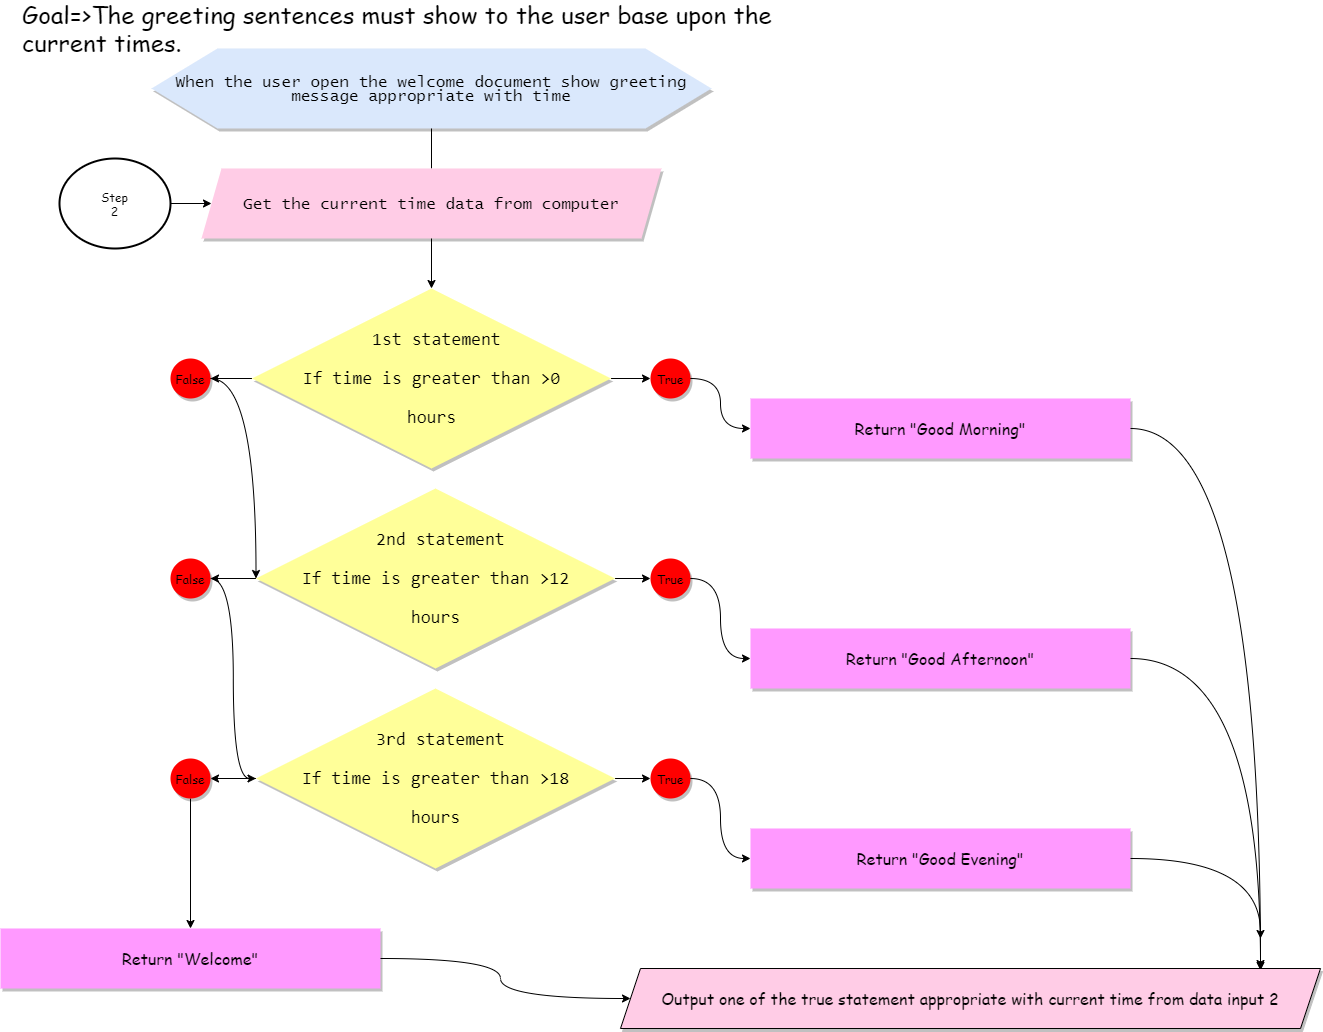

The diagram above was exported from draw.io. Its source (the exported page's mxGraphModel, read from the mxfile embedded in the PNG):
<mxGraphModel dx="766" dy="1596" grid="1" gridSize="10" guides="1" tooltips="1" connect="1" arrows="1" fold="1" page="1" pageScale="1" pageWidth="827" pageHeight="1169" math="0" shadow="0">
  <root>
    <mxCell id="0" />
    <mxCell id="1" parent="0" />
    <mxCell id="4i88JhAgFa2x3WQgWhoq-4" value="&lt;font face=&quot;Lucida Console&quot; size=&quot;3&quot;&gt;When the user open the welcome document show greeting message appropriate&amp;nbsp;with time&lt;/font&gt;" style="shape=hexagon;html=1;whiteSpace=wrap;perimeter=hexagonPerimeter;rounded=0;size=0.11785714285714285;fillColor=#dae8fc;strokeColor=none;fontFamily=Comic Sans MS;shadow=1;" vertex="1" parent="1">
      <mxGeometry x="251" y="-1120" width="560" height="80" as="geometry" />
    </mxCell>
    <mxCell id="4i88JhAgFa2x3WQgWhoq-71" style="edgeStyle=orthogonalEdgeStyle;curved=1;rounded=0;orthogonalLoop=1;jettySize=auto;html=1;fontFamily=Comic Sans MS;" edge="1" parent="1" source="4i88JhAgFa2x3WQgWhoq-7" target="4i88JhAgFa2x3WQgWhoq-10">
      <mxGeometry relative="1" as="geometry" />
    </mxCell>
    <mxCell id="4i88JhAgFa2x3WQgWhoq-7" value="Step&lt;br&gt;2" style="strokeWidth=2;html=1;shape=mxgraph.flowchart.start_2;whiteSpace=wrap;fontFamily=Comic Sans MS;" vertex="1" parent="1">
      <mxGeometry x="159" y="-1010" width="111" height="90" as="geometry" />
    </mxCell>
    <mxCell id="4i88JhAgFa2x3WQgWhoq-8" value="&lt;span style=&quot;font-size: 24px&quot;&gt;Goal=&amp;gt;The greeting sentences must show to the user base upon the current times.&lt;/span&gt;" style="text;html=1;strokeColor=none;fillColor=none;align=left;verticalAlign=middle;whiteSpace=wrap;rounded=0;fontFamily=Comic Sans MS;" vertex="1" parent="1">
      <mxGeometry x="120" y="-1150" width="830" height="20" as="geometry" />
    </mxCell>
    <mxCell id="4i88JhAgFa2x3WQgWhoq-9" value="" style="endArrow=none;html=1;fontFamily=Comic Sans MS;" edge="1" parent="1">
      <mxGeometry width="50" height="50" relative="1" as="geometry">
        <mxPoint x="531" y="-1000" as="sourcePoint" />
        <mxPoint x="531" y="-1040" as="targetPoint" />
      </mxGeometry>
    </mxCell>
    <mxCell id="4i88JhAgFa2x3WQgWhoq-10" value="&lt;font face=&quot;Lucida Console&quot; size=&quot;3&quot;&gt;Get the current time data from computer&lt;/font&gt;" style="shape=parallelogram;perimeter=parallelogramPerimeter;whiteSpace=wrap;html=1;fixedSize=1;fontFamily=Comic Sans MS;shadow=1;fillColor=#FFCCE6;strokeColor=none;" vertex="1" parent="1">
      <mxGeometry x="301" y="-1000" width="460" height="70" as="geometry" />
    </mxCell>
    <mxCell id="4i88JhAgFa2x3WQgWhoq-14" style="edgeStyle=orthogonalEdgeStyle;rounded=0;orthogonalLoop=1;jettySize=auto;html=1;fontFamily=Comic Sans MS;" edge="1" parent="1">
      <mxGeometry relative="1" as="geometry">
        <mxPoint x="656.55" y="-790" as="sourcePoint" />
        <mxPoint x="656.55" y="-770" as="targetPoint" />
      </mxGeometry>
    </mxCell>
    <mxCell id="4i88JhAgFa2x3WQgWhoq-16" value="" style="endArrow=classic;html=1;fontFamily=Comic Sans MS;exitX=0.5;exitY=1;exitDx=0;exitDy=0;" edge="1" parent="1" source="4i88JhAgFa2x3WQgWhoq-10">
      <mxGeometry width="50" height="50" relative="1" as="geometry">
        <mxPoint x="510" y="-790" as="sourcePoint" />
        <mxPoint x="531" y="-880" as="targetPoint" />
      </mxGeometry>
    </mxCell>
    <mxCell id="4i88JhAgFa2x3WQgWhoq-19" style="edgeStyle=orthogonalEdgeStyle;rounded=0;orthogonalLoop=1;jettySize=auto;html=1;fontFamily=Comic Sans MS;" edge="1" parent="1" source="4i88JhAgFa2x3WQgWhoq-17">
      <mxGeometry relative="1" as="geometry">
        <mxPoint x="750" y="-790" as="targetPoint" />
      </mxGeometry>
    </mxCell>
    <mxCell id="4i88JhAgFa2x3WQgWhoq-22" style="edgeStyle=orthogonalEdgeStyle;rounded=0;orthogonalLoop=1;jettySize=auto;html=1;fontFamily=Comic Sans MS;" edge="1" parent="1" source="4i88JhAgFa2x3WQgWhoq-17" target="4i88JhAgFa2x3WQgWhoq-20">
      <mxGeometry relative="1" as="geometry" />
    </mxCell>
    <mxCell id="4i88JhAgFa2x3WQgWhoq-17" value="&lt;pre&gt; 1st statement&lt;/pre&gt;&lt;pre&gt;If time is greater than &amp;gt;0&lt;/pre&gt;&lt;pre&gt;hours&lt;/pre&gt;" style="rhombus;whiteSpace=wrap;html=1;shadow=1;fillColor=#FFFF99;fontFamily=Comic Sans MS;strokeColor=none;direction=west;fontSize=18;" vertex="1" parent="1">
      <mxGeometry x="351.5" y="-880" width="359" height="180" as="geometry" />
    </mxCell>
    <mxCell id="4i88JhAgFa2x3WQgWhoq-24" style="edgeStyle=orthogonalEdgeStyle;rounded=0;orthogonalLoop=1;jettySize=auto;html=1;entryX=0;entryY=0.5;entryDx=0;entryDy=0;fontFamily=Comic Sans MS;curved=1;" edge="1" parent="1" source="4i88JhAgFa2x3WQgWhoq-18" target="4i88JhAgFa2x3WQgWhoq-23">
      <mxGeometry relative="1" as="geometry" />
    </mxCell>
    <mxCell id="4i88JhAgFa2x3WQgWhoq-18" value="True" style="ellipse;whiteSpace=wrap;html=1;aspect=fixed;shadow=1;fillColor=#FF0000;fontFamily=Comic Sans MS;strokeColor=none;" vertex="1" parent="1">
      <mxGeometry x="750" y="-810" width="40" height="40" as="geometry" />
    </mxCell>
    <mxCell id="4i88JhAgFa2x3WQgWhoq-36" style="edgeStyle=orthogonalEdgeStyle;curved=1;rounded=0;orthogonalLoop=1;jettySize=auto;html=1;entryX=1;entryY=0.5;entryDx=0;entryDy=0;fontFamily=Comic Sans MS;" edge="1" parent="1" source="4i88JhAgFa2x3WQgWhoq-20">
      <mxGeometry relative="1" as="geometry">
        <mxPoint x="355.5" y="-590" as="targetPoint" />
      </mxGeometry>
    </mxCell>
    <mxCell id="4i88JhAgFa2x3WQgWhoq-20" value="False" style="ellipse;whiteSpace=wrap;html=1;aspect=fixed;shadow=1;fillColor=#FF0000;fontFamily=Comic Sans MS;strokeColor=none;" vertex="1" parent="1">
      <mxGeometry x="270" y="-810" width="40" height="40" as="geometry" />
    </mxCell>
    <mxCell id="4i88JhAgFa2x3WQgWhoq-64" style="edgeStyle=orthogonalEdgeStyle;curved=1;rounded=0;orthogonalLoop=1;jettySize=auto;html=1;fontFamily=Comic Sans MS;" edge="1" parent="1" source="4i88JhAgFa2x3WQgWhoq-23">
      <mxGeometry relative="1" as="geometry">
        <mxPoint x="1360" y="-198" as="targetPoint" />
      </mxGeometry>
    </mxCell>
    <mxCell id="4i88JhAgFa2x3WQgWhoq-23" value="&lt;font size=&quot;3&quot;&gt;Return &quot;Good Morning&quot;&lt;/font&gt;" style="rounded=0;whiteSpace=wrap;html=1;shadow=1;fillColor=#FF99FF;fontFamily=Comic Sans MS;strokeColor=none;" vertex="1" parent="1">
      <mxGeometry x="850" y="-770" width="380" height="60" as="geometry" />
    </mxCell>
    <mxCell id="4i88JhAgFa2x3WQgWhoq-46" style="edgeStyle=orthogonalEdgeStyle;curved=1;rounded=0;orthogonalLoop=1;jettySize=auto;html=1;entryX=0;entryY=0.5;entryDx=0;entryDy=0;fontFamily=Comic Sans MS;" edge="1" parent="1" source="4i88JhAgFa2x3WQgWhoq-37" target="4i88JhAgFa2x3WQgWhoq-45">
      <mxGeometry relative="1" as="geometry" />
    </mxCell>
    <mxCell id="4i88JhAgFa2x3WQgWhoq-37" value="True" style="ellipse;whiteSpace=wrap;html=1;aspect=fixed;shadow=1;fillColor=#FF0000;fontFamily=Comic Sans MS;strokeColor=none;" vertex="1" parent="1">
      <mxGeometry x="750" y="-610" width="40" height="40" as="geometry" />
    </mxCell>
    <mxCell id="4i88JhAgFa2x3WQgWhoq-49" style="edgeStyle=orthogonalEdgeStyle;curved=1;rounded=0;orthogonalLoop=1;jettySize=auto;html=1;fontFamily=Comic Sans MS;entryX=1;entryY=0.5;entryDx=0;entryDy=0;" edge="1" parent="1" source="4i88JhAgFa2x3WQgWhoq-39" target="4i88JhAgFa2x3WQgWhoq-48">
      <mxGeometry relative="1" as="geometry">
        <mxPoint x="330" y="-380" as="targetPoint" />
      </mxGeometry>
    </mxCell>
    <mxCell id="4i88JhAgFa2x3WQgWhoq-39" value="False" style="ellipse;whiteSpace=wrap;html=1;aspect=fixed;shadow=1;fillColor=#FF0000;fontFamily=Comic Sans MS;strokeColor=none;" vertex="1" parent="1">
      <mxGeometry x="270" y="-610" width="40" height="40" as="geometry" />
    </mxCell>
    <mxCell id="4i88JhAgFa2x3WQgWhoq-43" style="edgeStyle=orthogonalEdgeStyle;curved=1;rounded=0;orthogonalLoop=1;jettySize=auto;html=1;fontFamily=Comic Sans MS;" edge="1" parent="1" target="4i88JhAgFa2x3WQgWhoq-39">
      <mxGeometry relative="1" as="geometry">
        <mxPoint x="355.5" y="-590" as="sourcePoint" />
      </mxGeometry>
    </mxCell>
    <mxCell id="4i88JhAgFa2x3WQgWhoq-42" value="" style="endArrow=classic;html=1;fontFamily=Comic Sans MS;entryX=0;entryY=0.5;entryDx=0;entryDy=0;" edge="1" parent="1" target="4i88JhAgFa2x3WQgWhoq-37">
      <mxGeometry width="50" height="50" relative="1" as="geometry">
        <mxPoint x="714.5" y="-590" as="sourcePoint" />
        <mxPoint x="764.5" y="-640" as="targetPoint" />
      </mxGeometry>
    </mxCell>
    <mxCell id="4i88JhAgFa2x3WQgWhoq-66" style="edgeStyle=orthogonalEdgeStyle;curved=1;rounded=0;orthogonalLoop=1;jettySize=auto;html=1;fontFamily=Comic Sans MS;" edge="1" parent="1" source="4i88JhAgFa2x3WQgWhoq-45">
      <mxGeometry relative="1" as="geometry">
        <mxPoint x="1360" y="-200" as="targetPoint" />
      </mxGeometry>
    </mxCell>
    <mxCell id="4i88JhAgFa2x3WQgWhoq-45" value="&lt;font size=&quot;3&quot;&gt;Return &quot;Good Afternoon&quot;&lt;/font&gt;" style="rounded=0;whiteSpace=wrap;html=1;shadow=1;fillColor=#FF99FF;fontFamily=Comic Sans MS;strokeColor=none;" vertex="1" parent="1">
      <mxGeometry x="850" y="-540" width="380" height="60" as="geometry" />
    </mxCell>
    <mxCell id="4i88JhAgFa2x3WQgWhoq-52" style="edgeStyle=orthogonalEdgeStyle;curved=1;rounded=0;orthogonalLoop=1;jettySize=auto;html=1;fontFamily=Comic Sans MS;" edge="1" parent="1" source="4i88JhAgFa2x3WQgWhoq-48" target="4i88JhAgFa2x3WQgWhoq-51">
      <mxGeometry relative="1" as="geometry" />
    </mxCell>
    <mxCell id="4i88JhAgFa2x3WQgWhoq-55" style="edgeStyle=orthogonalEdgeStyle;curved=1;rounded=0;orthogonalLoop=1;jettySize=auto;html=1;fontFamily=Comic Sans MS;" edge="1" parent="1" source="4i88JhAgFa2x3WQgWhoq-48" target="4i88JhAgFa2x3WQgWhoq-53">
      <mxGeometry relative="1" as="geometry" />
    </mxCell>
    <mxCell id="4i88JhAgFa2x3WQgWhoq-48" value="&lt;pre&gt; 3rd statement&lt;/pre&gt;&lt;pre&gt;If time is greater than &amp;gt;18&lt;/pre&gt;&lt;pre&gt;hours&lt;/pre&gt;" style="rhombus;whiteSpace=wrap;html=1;shadow=1;fillColor=#FFFF99;fontFamily=Comic Sans MS;strokeColor=none;direction=west;fontSize=18;" vertex="1" parent="1">
      <mxGeometry x="355.5" y="-480" width="359" height="180" as="geometry" />
    </mxCell>
    <mxCell id="4i88JhAgFa2x3WQgWhoq-61" style="edgeStyle=orthogonalEdgeStyle;curved=1;rounded=0;orthogonalLoop=1;jettySize=auto;html=1;fontFamily=Comic Sans MS;" edge="1" parent="1" source="4i88JhAgFa2x3WQgWhoq-51">
      <mxGeometry relative="1" as="geometry">
        <mxPoint x="290" y="-240" as="targetPoint" />
      </mxGeometry>
    </mxCell>
    <mxCell id="4i88JhAgFa2x3WQgWhoq-51" value="False" style="ellipse;whiteSpace=wrap;html=1;aspect=fixed;shadow=1;fillColor=#FF0000;fontFamily=Comic Sans MS;strokeColor=none;" vertex="1" parent="1">
      <mxGeometry x="270" y="-410" width="40" height="40" as="geometry" />
    </mxCell>
    <mxCell id="4i88JhAgFa2x3WQgWhoq-58" style="edgeStyle=orthogonalEdgeStyle;curved=1;rounded=0;orthogonalLoop=1;jettySize=auto;html=1;entryX=0;entryY=0.5;entryDx=0;entryDy=0;fontFamily=Comic Sans MS;" edge="1" parent="1" source="4i88JhAgFa2x3WQgWhoq-53" target="4i88JhAgFa2x3WQgWhoq-56">
      <mxGeometry relative="1" as="geometry" />
    </mxCell>
    <mxCell id="4i88JhAgFa2x3WQgWhoq-53" value="True" style="ellipse;whiteSpace=wrap;html=1;aspect=fixed;shadow=1;fillColor=#FF0000;fontFamily=Comic Sans MS;strokeColor=none;" vertex="1" parent="1">
      <mxGeometry x="750" y="-410" width="40" height="40" as="geometry" />
    </mxCell>
    <mxCell id="4i88JhAgFa2x3WQgWhoq-67" style="edgeStyle=orthogonalEdgeStyle;curved=1;rounded=0;orthogonalLoop=1;jettySize=auto;html=1;fontFamily=Comic Sans MS;" edge="1" parent="1" source="4i88JhAgFa2x3WQgWhoq-56">
      <mxGeometry relative="1" as="geometry">
        <mxPoint x="1360" y="-230" as="targetPoint" />
      </mxGeometry>
    </mxCell>
    <mxCell id="4i88JhAgFa2x3WQgWhoq-56" value="&lt;font size=&quot;3&quot;&gt;Return &quot;Good Evening&quot;&lt;/font&gt;" style="rounded=0;whiteSpace=wrap;html=1;shadow=1;fillColor=#FF99FF;fontFamily=Comic Sans MS;strokeColor=none;" vertex="1" parent="1">
      <mxGeometry x="850" y="-340" width="380" height="60" as="geometry" />
    </mxCell>
    <mxCell id="4i88JhAgFa2x3WQgWhoq-60" value="&lt;pre&gt; 2nd statement&lt;/pre&gt;&lt;pre&gt;If time is greater than &amp;gt;12&lt;/pre&gt;&lt;pre&gt;hours&lt;/pre&gt;" style="rhombus;whiteSpace=wrap;html=1;shadow=1;fillColor=#FFFF99;fontFamily=Comic Sans MS;strokeColor=none;direction=west;fontSize=18;" vertex="1" parent="1">
      <mxGeometry x="355.5" y="-680" width="359" height="180" as="geometry" />
    </mxCell>
    <mxCell id="4i88JhAgFa2x3WQgWhoq-70" style="edgeStyle=orthogonalEdgeStyle;curved=1;rounded=0;orthogonalLoop=1;jettySize=auto;html=1;entryX=0;entryY=0.5;entryDx=0;entryDy=0;fontFamily=Comic Sans MS;" edge="1" parent="1" source="4i88JhAgFa2x3WQgWhoq-62" target="4i88JhAgFa2x3WQgWhoq-69">
      <mxGeometry relative="1" as="geometry" />
    </mxCell>
    <mxCell id="4i88JhAgFa2x3WQgWhoq-62" value="&lt;font size=&quot;3&quot;&gt;Return &quot;Welcome&quot;&lt;/font&gt;" style="rounded=0;whiteSpace=wrap;html=1;shadow=1;fillColor=#FF99FF;fontFamily=Comic Sans MS;strokeColor=none;" vertex="1" parent="1">
      <mxGeometry x="100" y="-240" width="380" height="60" as="geometry" />
    </mxCell>
    <mxCell id="4i88JhAgFa2x3WQgWhoq-69" value="&lt;font size=&quot;3&quot;&gt;Output one of the true statement appropriate&amp;nbsp;with current time from data input 2&lt;/font&gt;" style="shape=parallelogram;perimeter=parallelogramPerimeter;whiteSpace=wrap;html=1;fixedSize=1;shadow=1;fillColor=#FFCCE6;fontFamily=Comic Sans MS;" vertex="1" parent="1">
      <mxGeometry x="720" y="-200" width="700" height="60" as="geometry" />
    </mxCell>
  </root>
</mxGraphModel>